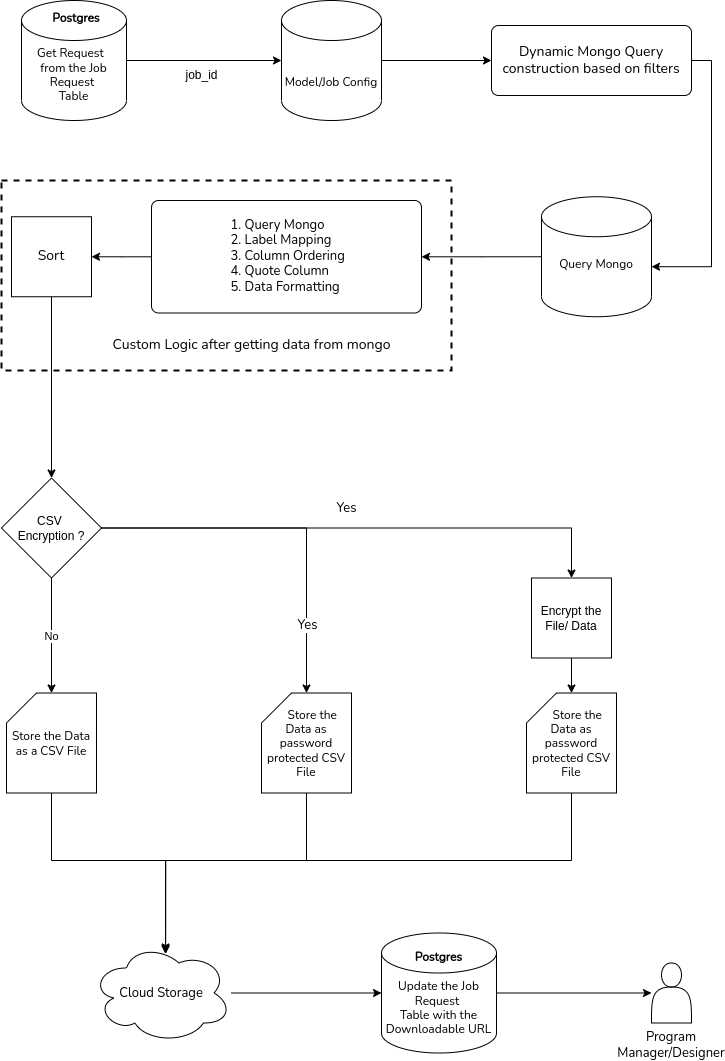

The diagram above was exported from draw.io. Its source (the exported page's mxGraphModel, read from the mxfile embedded in the PNG):
<mxGraphModel dx="2021" dy="655" grid="1" gridSize="10" guides="1" tooltips="1" connect="1" arrows="1" fold="1" page="1" pageScale="1" pageWidth="827" pageHeight="1169" math="0" shadow="0">
  <root>
    <mxCell id="WIyWlLk6GJQsqaUBKTNV-0" />
    <mxCell id="WIyWlLk6GJQsqaUBKTNV-1" parent="WIyWlLk6GJQsqaUBKTNV-0" />
    <mxCell id="HkZIHNYEBdRHPhVBIey9-58" style="edgeStyle=orthogonalEdgeStyle;rounded=0;orthogonalLoop=1;jettySize=auto;html=1;exitX=0;exitY=0.5;exitDx=0;exitDy=0;exitPerimeter=0;" edge="1" parent="WIyWlLk6GJQsqaUBKTNV-1" source="HkZIHNYEBdRHPhVBIey9-59" target="HkZIHNYEBdRHPhVBIey9-67">
      <mxGeometry relative="1" as="geometry" />
    </mxCell>
    <mxCell id="HkZIHNYEBdRHPhVBIey9-59" value="&lt;br&gt;&lt;font data-font-src=&quot;https://fonts.googleapis.com/css?family=Nunito&quot; face=&quot;Nunito&quot;&gt;Query Mongo&lt;/font&gt;" style="strokeWidth=1;html=1;shape=mxgraph.flowchart.database;whiteSpace=wrap;" vertex="1" parent="WIyWlLk6GJQsqaUBKTNV-1">
      <mxGeometry x="450" y="376.25" width="110" height="120" as="geometry" />
    </mxCell>
    <mxCell id="HkZIHNYEBdRHPhVBIey9-60" style="edgeStyle=orthogonalEdgeStyle;rounded=0;orthogonalLoop=1;jettySize=auto;html=1;entryX=0;entryY=0.5;entryDx=0;entryDy=0;entryPerimeter=0;fontFamily=Nunito;fontSource=https%3A%2F%2Ffonts.googleapis.com%2Fcss%3Ffamily%3DNunito;" edge="1" parent="WIyWlLk6GJQsqaUBKTNV-1" source="HkZIHNYEBdRHPhVBIey9-61" target="HkZIHNYEBdRHPhVBIey9-63">
      <mxGeometry relative="1" as="geometry" />
    </mxCell>
    <mxCell id="HkZIHNYEBdRHPhVBIey9-61" value="&lt;span style=&quot;font-size: 12px; font-style: normal; font-variant-ligatures: normal; font-variant-caps: normal; letter-spacing: normal; orphans: 2; text-indent: 0px; text-transform: none; widows: 2; word-spacing: 0px; -webkit-text-stroke-width: 0px; text-decoration-thickness: initial; text-decoration-style: initial; text-decoration-color: initial; float: none; display: inline !important;&quot;&gt;&lt;br&gt;&lt;br&gt;Get Request&amp;nbsp; &lt;br&gt;from the Job Request&amp;nbsp;&lt;/span&gt;&lt;br style=&quot;border-color: var(--border-color); font-size: 12px; font-style: normal; font-variant-ligatures: normal; font-variant-caps: normal; font-weight: 400; letter-spacing: normal; orphans: 2; text-indent: 0px; text-transform: none; widows: 2; word-spacing: 0px; -webkit-text-stroke-width: 0px; text-decoration-thickness: initial; text-decoration-style: initial; text-decoration-color: initial;&quot;&gt;&lt;span style=&quot;font-size: 12px; font-style: normal; font-variant-ligatures: normal; font-variant-caps: normal; font-weight: 400; letter-spacing: normal; orphans: 2; text-indent: 0px; text-transform: none; widows: 2; word-spacing: 0px; -webkit-text-stroke-width: 0px; text-decoration-thickness: initial; text-decoration-style: initial; text-decoration-color: initial; float: none; display: inline !important;&quot;&gt;Table&lt;/span&gt;" style="strokeWidth=1;html=1;shape=mxgraph.flowchart.database;whiteSpace=wrap;fontFamily=Nunito;fontSource=https%3A%2F%2Ffonts.googleapis.com%2Fcss%3Ffamily%3DNunito;verticalAlign=middle;align=center;horizontal=1;fontColor=default;labelBackgroundColor=none;labelBorderColor=none;" vertex="1" parent="WIyWlLk6GJQsqaUBKTNV-1">
      <mxGeometry x="-70" y="180" width="105" height="120" as="geometry" />
    </mxCell>
    <mxCell id="HkZIHNYEBdRHPhVBIey9-62" style="edgeStyle=orthogonalEdgeStyle;rounded=0;orthogonalLoop=1;jettySize=auto;html=1;" edge="1" parent="WIyWlLk6GJQsqaUBKTNV-1" source="HkZIHNYEBdRHPhVBIey9-63" target="HkZIHNYEBdRHPhVBIey9-65">
      <mxGeometry relative="1" as="geometry" />
    </mxCell>
    <mxCell id="HkZIHNYEBdRHPhVBIey9-63" value="&lt;span style=&quot;font-size: 12px; font-style: normal; font-variant-ligatures: normal; font-variant-caps: normal; letter-spacing: normal; orphans: 2; text-indent: 0px; text-transform: none; widows: 2; word-spacing: 0px; -webkit-text-stroke-width: 0px; text-decoration-thickness: initial; text-decoration-style: initial; text-decoration-color: initial; float: none; display: inline !important;&quot;&gt;&lt;b style=&quot;&quot;&gt;&lt;font data-font-src=&quot;https://fonts.googleapis.com/css?family=Nunito&quot; face=&quot;Nunito&quot;&gt;&lt;br&gt;&lt;/font&gt;&lt;/b&gt;&lt;br&gt;&lt;br&gt;&lt;div style=&quot;&quot;&gt;&lt;span style=&quot;font-family: Nunito; background-color: initial;&quot;&gt;Model/Job Config&lt;/span&gt;&lt;/div&gt;&lt;/span&gt;" style="strokeWidth=1;html=1;shape=mxgraph.flowchart.database;whiteSpace=wrap;fontColor=default;labelBackgroundColor=none;labelBorderColor=none;" vertex="1" parent="WIyWlLk6GJQsqaUBKTNV-1">
      <mxGeometry x="190" y="180" width="100" height="120" as="geometry" />
    </mxCell>
    <mxCell id="HkZIHNYEBdRHPhVBIey9-64" style="edgeStyle=orthogonalEdgeStyle;rounded=0;orthogonalLoop=1;jettySize=auto;html=1;entryX=1;entryY=0.583;entryDx=0;entryDy=0;entryPerimeter=0;exitX=1;exitY=0.5;exitDx=0;exitDy=0;" edge="1" parent="WIyWlLk6GJQsqaUBKTNV-1" source="HkZIHNYEBdRHPhVBIey9-65" target="HkZIHNYEBdRHPhVBIey9-59">
      <mxGeometry relative="1" as="geometry">
        <mxPoint x="510" y="392.5" as="sourcePoint" />
      </mxGeometry>
    </mxCell>
    <mxCell id="HkZIHNYEBdRHPhVBIey9-65" value="&lt;span style=&quot;&quot;&gt;&lt;font style=&quot;font-size: 14px;&quot; data-font-src=&quot;https://fonts.googleapis.com/css?family=Nunito&quot; face=&quot;Nunito&quot;&gt;Dynamic Mongo Query construction based on filters&lt;/font&gt;&lt;/span&gt;" style="rounded=1;whiteSpace=wrap;html=1;absoluteArcSize=1;arcSize=14;strokeWidth=1;" vertex="1" parent="WIyWlLk6GJQsqaUBKTNV-1">
      <mxGeometry x="400" y="205" width="200" height="70" as="geometry" />
    </mxCell>
    <mxCell id="HkZIHNYEBdRHPhVBIey9-66" style="edgeStyle=orthogonalEdgeStyle;rounded=0;orthogonalLoop=1;jettySize=auto;html=1;entryX=1;entryY=0.5;entryDx=0;entryDy=0;" edge="1" parent="WIyWlLk6GJQsqaUBKTNV-1" source="HkZIHNYEBdRHPhVBIey9-67" target="HkZIHNYEBdRHPhVBIey9-84">
      <mxGeometry relative="1" as="geometry">
        <mxPoint x="15" y="452.5" as="targetPoint" />
      </mxGeometry>
    </mxCell>
    <mxCell id="HkZIHNYEBdRHPhVBIey9-67" value="&lt;blockquote style=&quot;margin: 0 0 0 40px; border: none; padding: 0px;&quot;&gt;&lt;/blockquote&gt;&lt;span style=&quot;font-family: Nunito; background-color: initial; font-size: 13px;&quot;&gt;&lt;div style=&quot;text-align: left;&quot;&gt;&lt;span style=&quot;white-space: pre;&quot;&gt; &lt;/span&gt;1. Query Mongo&lt;/div&gt;&lt;div style=&quot;text-align: left;&quot;&gt;&lt;span style=&quot;white-space: pre;&quot;&gt; &lt;/span&gt;2. Label Mapping&lt;/div&gt;&lt;div style=&quot;text-align: left;&quot;&gt;&lt;span style=&quot;white-space: pre;&quot;&gt; &lt;/span&gt;3. Column Ordering&lt;/div&gt;&lt;div style=&quot;text-align: left;&quot;&gt;&lt;span style=&quot;white-space: pre;&quot;&gt; &lt;/span&gt;4. Quote Column&lt;/div&gt;&lt;div style=&quot;text-align: left;&quot;&gt;&lt;span style=&quot;white-space: pre;&quot;&gt; &lt;/span&gt;5. Data Formatting&lt;/div&gt;&lt;/span&gt;" style="rounded=1;whiteSpace=wrap;html=1;absoluteArcSize=1;arcSize=14;strokeWidth=1;align=center;" vertex="1" parent="WIyWlLk6GJQsqaUBKTNV-1">
      <mxGeometry x="60" y="380" width="270" height="112.5" as="geometry" />
    </mxCell>
    <mxCell id="HkZIHNYEBdRHPhVBIey9-68" value="&lt;font style=&quot;font-size: 14px;&quot; data-font-src=&quot;https://fonts.googleapis.com/css?family=Nunito&quot; face=&quot;Nunito&quot;&gt;Custom Logic after getting data from mongo&lt;/font&gt;" style="text;html=1;align=center;verticalAlign=middle;resizable=0;points=[];autosize=1;strokeColor=none;fillColor=none;" vertex="1" parent="WIyWlLk6GJQsqaUBKTNV-1">
      <mxGeometry x="10" y="510" width="300" height="30" as="geometry" />
    </mxCell>
    <mxCell id="HkZIHNYEBdRHPhVBIey9-69" style="edgeStyle=orthogonalEdgeStyle;rounded=0;orthogonalLoop=1;jettySize=auto;html=1;entryX=0.529;entryY=0.11;entryDx=0;entryDy=0;entryPerimeter=0;fontFamily=Nunito;fontSource=https%3A%2F%2Ffonts.googleapis.com%2Fcss%3Ffamily%3DNunito;fontSize=13;fontColor=default;" edge="1" parent="WIyWlLk6GJQsqaUBKTNV-1" source="HkZIHNYEBdRHPhVBIey9-70" target="HkZIHNYEBdRHPhVBIey9-80">
      <mxGeometry relative="1" as="geometry">
        <Array as="points">
          <mxPoint x="-40" y="1040" />
          <mxPoint x="74" y="1040" />
        </Array>
      </mxGeometry>
    </mxCell>
    <mxCell id="HkZIHNYEBdRHPhVBIey9-70" value="&lt;font data-font-src=&quot;https://fonts.googleapis.com/css?family=Nunito&quot; face=&quot;Nunito&quot;&gt;Store the Data as a CSV File&lt;/font&gt;" style="shape=card;whiteSpace=wrap;html=1;" vertex="1" parent="WIyWlLk6GJQsqaUBKTNV-1">
      <mxGeometry x="-85" y="872.5" width="90" height="100" as="geometry" />
    </mxCell>
    <mxCell id="HkZIHNYEBdRHPhVBIey9-71" style="edgeStyle=orthogonalEdgeStyle;rounded=0;orthogonalLoop=1;jettySize=auto;html=1;" edge="1" parent="WIyWlLk6GJQsqaUBKTNV-1" source="HkZIHNYEBdRHPhVBIey9-75" target="HkZIHNYEBdRHPhVBIey9-77">
      <mxGeometry relative="1" as="geometry" />
    </mxCell>
    <mxCell id="HkZIHNYEBdRHPhVBIey9-72" value="Yes" style="edgeLabel;html=1;align=center;verticalAlign=middle;resizable=0;points=[];fontSize=13;fontFamily=Nunito;fontColor=default;" vertex="1" connectable="0" parent="HkZIHNYEBdRHPhVBIey9-71">
      <mxGeometry x="0.6324" relative="1" as="geometry">
        <mxPoint as="offset" />
      </mxGeometry>
    </mxCell>
    <mxCell id="HkZIHNYEBdRHPhVBIey9-73" value="No" style="edgeStyle=orthogonalEdgeStyle;rounded=0;orthogonalLoop=1;jettySize=auto;html=1;exitX=0.5;exitY=1;exitDx=0;exitDy=0;exitPerimeter=0;entryX=0.5;entryY=0;entryDx=0;entryDy=0;entryPerimeter=0;" edge="1" parent="WIyWlLk6GJQsqaUBKTNV-1" source="HkZIHNYEBdRHPhVBIey9-75" target="HkZIHNYEBdRHPhVBIey9-70">
      <mxGeometry relative="1" as="geometry" />
    </mxCell>
    <mxCell id="HkZIHNYEBdRHPhVBIey9-74" style="edgeStyle=orthogonalEdgeStyle;rounded=0;orthogonalLoop=1;jettySize=auto;html=1;exitX=1;exitY=0.5;exitDx=0;exitDy=0;exitPerimeter=0;entryX=0.5;entryY=0;entryDx=0;entryDy=0;" edge="1" parent="WIyWlLk6GJQsqaUBKTNV-1" source="HkZIHNYEBdRHPhVBIey9-75" target="HkZIHNYEBdRHPhVBIey9-91">
      <mxGeometry relative="1" as="geometry">
        <mxPoint x="480" y="740" as="targetPoint" />
        <Array as="points">
          <mxPoint x="480" y="708" />
        </Array>
      </mxGeometry>
    </mxCell>
    <mxCell id="HkZIHNYEBdRHPhVBIey9-75" value="CSV &lt;br&gt;Encryption ?" style="strokeWidth=1;html=1;shape=mxgraph.flowchart.decision;whiteSpace=wrap;" vertex="1" parent="WIyWlLk6GJQsqaUBKTNV-1">
      <mxGeometry x="-90" y="657.5" width="100" height="100" as="geometry" />
    </mxCell>
    <mxCell id="HkZIHNYEBdRHPhVBIey9-76" style="edgeStyle=orthogonalEdgeStyle;rounded=0;orthogonalLoop=1;jettySize=auto;html=1;exitX=0.5;exitY=1;exitDx=0;exitDy=0;exitPerimeter=0;entryX=0.529;entryY=0.09;entryDx=0;entryDy=0;entryPerimeter=0;" edge="1" parent="WIyWlLk6GJQsqaUBKTNV-1" source="HkZIHNYEBdRHPhVBIey9-77" target="HkZIHNYEBdRHPhVBIey9-80">
      <mxGeometry relative="1" as="geometry">
        <mxPoint x="80" y="1122.5" as="targetPoint" />
        <Array as="points">
          <mxPoint x="215" y="1040" />
          <mxPoint x="74" y="1040" />
        </Array>
      </mxGeometry>
    </mxCell>
    <mxCell id="HkZIHNYEBdRHPhVBIey9-77" value="&lt;font data-font-src=&quot;https://fonts.googleapis.com/css?family=Nunito&quot; face=&quot;Nunito&quot;&gt;&amp;nbsp; &amp;nbsp; Store the Data as password protected CSV File&lt;/font&gt;" style="shape=card;whiteSpace=wrap;html=1;" vertex="1" parent="WIyWlLk6GJQsqaUBKTNV-1">
      <mxGeometry x="170" y="872.5" width="90" height="100" as="geometry" />
    </mxCell>
    <mxCell id="HkZIHNYEBdRHPhVBIey9-78" style="edgeStyle=orthogonalEdgeStyle;rounded=0;orthogonalLoop=1;jettySize=auto;html=1;exitX=0.5;exitY=1;exitDx=0;exitDy=0;" edge="1" parent="WIyWlLk6GJQsqaUBKTNV-1" source="HkZIHNYEBdRHPhVBIey9-84" target="HkZIHNYEBdRHPhVBIey9-75">
      <mxGeometry relative="1" as="geometry">
        <mxPoint x="-15" y="707.5" as="sourcePoint" />
      </mxGeometry>
    </mxCell>
    <mxCell id="HkZIHNYEBdRHPhVBIey9-79" style="edgeStyle=orthogonalEdgeStyle;rounded=0;orthogonalLoop=1;jettySize=auto;html=1;entryX=0;entryY=0.5;entryDx=0;entryDy=0;entryPerimeter=0;fontFamily=Nunito;fontSource=https%3A%2F%2Ffonts.googleapis.com%2Fcss%3Ffamily%3DNunito;fontSize=13;fontColor=default;" edge="1" parent="WIyWlLk6GJQsqaUBKTNV-1" source="HkZIHNYEBdRHPhVBIey9-80" target="HkZIHNYEBdRHPhVBIey9-82">
      <mxGeometry relative="1" as="geometry" />
    </mxCell>
    <mxCell id="HkZIHNYEBdRHPhVBIey9-80" value="&lt;font data-font-src=&quot;https://fonts.googleapis.com/css?family=Nunito&quot; face=&quot;Nunito&quot; style=&quot;font-size: 13px;&quot;&gt;Cloud Storage&lt;/font&gt;" style="ellipse;shape=cloud;whiteSpace=wrap;html=1;verticalAlign=middle;labelPosition=center;verticalLabelPosition=middle;align=center;fontSize=13;" vertex="1" parent="WIyWlLk6GJQsqaUBKTNV-1">
      <mxGeometry y="1122.5" width="140" height="100" as="geometry" />
    </mxCell>
    <mxCell id="HkZIHNYEBdRHPhVBIey9-81" style="edgeStyle=orthogonalEdgeStyle;rounded=0;orthogonalLoop=1;jettySize=auto;html=1;fontFamily=Nunito;fontSource=https%3A%2F%2Ffonts.googleapis.com%2Fcss%3Ffamily%3DNunito;fontSize=13;fontColor=default;" edge="1" parent="WIyWlLk6GJQsqaUBKTNV-1" source="HkZIHNYEBdRHPhVBIey9-82" target="HkZIHNYEBdRHPhVBIey9-86">
      <mxGeometry relative="1" as="geometry" />
    </mxCell>
    <mxCell id="HkZIHNYEBdRHPhVBIey9-82" value="&lt;font data-font-src=&quot;https://fonts.googleapis.com/css?family=Nunito&quot; face=&quot;Nunito&quot;&gt;&lt;span style=&quot;font-size: 12px; font-style: normal; font-variant-ligatures: normal; font-variant-caps: normal; letter-spacing: normal; orphans: 2; text-align: center; text-indent: 0px; text-transform: none; widows: 2; word-spacing: 0px; -webkit-text-stroke-width: 0px; text-decoration-thickness: initial; text-decoration-style: initial; text-decoration-color: initial; float: none; display: inline !important;&quot;&gt;&lt;b style=&quot;&quot;&gt;Postgres&lt;/b&gt;&lt;br&gt;&lt;br&gt;Update the Job Request&amp;nbsp;&lt;/span&gt;&lt;br style=&quot;border-color: var(--border-color); font-size: 12px; font-style: normal; font-variant-ligatures: normal; font-variant-caps: normal; font-weight: 400; letter-spacing: normal; orphans: 2; text-align: center; text-indent: 0px; text-transform: none; widows: 2; word-spacing: 0px; -webkit-text-stroke-width: 0px; text-decoration-thickness: initial; text-decoration-style: initial; text-decoration-color: initial;&quot;&gt;&lt;span style=&quot;font-size: 12px; font-style: normal; font-variant-ligatures: normal; font-variant-caps: normal; font-weight: 400; letter-spacing: normal; orphans: 2; text-align: center; text-indent: 0px; text-transform: none; widows: 2; word-spacing: 0px; -webkit-text-stroke-width: 0px; text-decoration-thickness: initial; text-decoration-style: initial; text-decoration-color: initial; float: none; display: inline !important;&quot;&gt;Table with the Downloadable URL&lt;/span&gt;&lt;/font&gt;" style="strokeWidth=1;html=1;shape=mxgraph.flowchart.database;whiteSpace=wrap;fontColor=default;labelBackgroundColor=none;labelBorderColor=none;" vertex="1" parent="WIyWlLk6GJQsqaUBKTNV-1">
      <mxGeometry x="290" y="1112.5" width="115" height="120" as="geometry" />
    </mxCell>
    <mxCell id="HkZIHNYEBdRHPhVBIey9-83" value="&lt;b&gt;Postgres&lt;/b&gt;" style="text;html=1;strokeColor=none;fillColor=none;align=center;verticalAlign=middle;whiteSpace=wrap;rounded=0;fontFamily=Nunito;fontSource=https%3A%2F%2Ffonts.googleapis.com%2Fcss%3Ffamily%3DNunito;" vertex="1" parent="WIyWlLk6GJQsqaUBKTNV-1">
      <mxGeometry x="-45" y="182.5" width="60" height="30" as="geometry" />
    </mxCell>
    <mxCell id="HkZIHNYEBdRHPhVBIey9-84" value="Sort" style="whiteSpace=wrap;html=1;aspect=fixed;labelBackgroundColor=none;labelBorderColor=none;fontFamily=Nunito;fontSource=https%3A%2F%2Ffonts.googleapis.com%2Fcss%3Ffamily%3DNunito;fontSize=14;fontColor=default;" vertex="1" parent="WIyWlLk6GJQsqaUBKTNV-1">
      <mxGeometry x="-80" y="396.25" width="80" height="80" as="geometry" />
    </mxCell>
    <mxCell id="HkZIHNYEBdRHPhVBIey9-85" value="" style="rounded=0;whiteSpace=wrap;html=1;labelBackgroundColor=none;labelBorderColor=none;fontFamily=Nunito;fontSource=https%3A%2F%2Ffonts.googleapis.com%2Fcss%3Ffamily%3DNunito;fontSize=13;fontColor=default;fillColor=none;dashed=1;strokeWidth=2;" vertex="1" parent="WIyWlLk6GJQsqaUBKTNV-1">
      <mxGeometry x="-90" y="360" width="450" height="190" as="geometry" />
    </mxCell>
    <mxCell id="HkZIHNYEBdRHPhVBIey9-86" value="Program Manager/Designer" style="shape=actor;whiteSpace=wrap;html=1;labelBackgroundColor=none;labelBorderColor=none;strokeWidth=1;fontFamily=Nunito;fontSource=https%3A%2F%2Ffonts.googleapis.com%2Fcss%3Ffamily%3DNunito;fontSize=13;fontColor=default;fillColor=none;labelPosition=center;verticalLabelPosition=bottom;align=center;verticalAlign=top;" vertex="1" parent="WIyWlLk6GJQsqaUBKTNV-1">
      <mxGeometry x="560" y="1142.5" width="40" height="60" as="geometry" />
    </mxCell>
    <mxCell id="HkZIHNYEBdRHPhVBIey9-87" value="job_id" style="text;html=1;align=center;verticalAlign=middle;resizable=0;points=[];autosize=1;strokeColor=none;fillColor=none;" vertex="1" parent="WIyWlLk6GJQsqaUBKTNV-1">
      <mxGeometry x="80" y="240" width="60" height="30" as="geometry" />
    </mxCell>
    <mxCell id="HkZIHNYEBdRHPhVBIey9-88" style="edgeStyle=orthogonalEdgeStyle;rounded=0;orthogonalLoop=1;jettySize=auto;html=1;entryX=0.529;entryY=0.105;entryDx=0;entryDy=0;entryPerimeter=0;" edge="1" parent="WIyWlLk6GJQsqaUBKTNV-1" source="HkZIHNYEBdRHPhVBIey9-89" target="HkZIHNYEBdRHPhVBIey9-80">
      <mxGeometry relative="1" as="geometry">
        <Array as="points">
          <mxPoint x="480" y="1040" />
          <mxPoint x="74" y="1040" />
        </Array>
      </mxGeometry>
    </mxCell>
    <mxCell id="HkZIHNYEBdRHPhVBIey9-89" value="&lt;font data-font-src=&quot;https://fonts.googleapis.com/css?family=Nunito&quot; face=&quot;Nunito&quot;&gt;&amp;nbsp; &amp;nbsp; Store the Data as password protected CSV File&lt;/font&gt;" style="shape=card;whiteSpace=wrap;html=1;" vertex="1" parent="WIyWlLk6GJQsqaUBKTNV-1">
      <mxGeometry x="435" y="872.5" width="90" height="100" as="geometry" />
    </mxCell>
    <mxCell id="HkZIHNYEBdRHPhVBIey9-90" style="edgeStyle=orthogonalEdgeStyle;rounded=0;orthogonalLoop=1;jettySize=auto;html=1;exitX=0.5;exitY=1;exitDx=0;exitDy=0;" edge="1" parent="WIyWlLk6GJQsqaUBKTNV-1" source="HkZIHNYEBdRHPhVBIey9-91" target="HkZIHNYEBdRHPhVBIey9-89">
      <mxGeometry relative="1" as="geometry" />
    </mxCell>
    <mxCell id="HkZIHNYEBdRHPhVBIey9-91" value="Encrypt the File/ Data" style="whiteSpace=wrap;html=1;aspect=fixed;" vertex="1" parent="WIyWlLk6GJQsqaUBKTNV-1">
      <mxGeometry x="440" y="757.5" width="80" height="80" as="geometry" />
    </mxCell>
    <mxCell id="HkZIHNYEBdRHPhVBIey9-92" value="Yes" style="edgeLabel;html=1;align=center;verticalAlign=middle;resizable=0;points=[];fontSize=13;fontFamily=Nunito;fontColor=default;" vertex="1" connectable="0" parent="WIyWlLk6GJQsqaUBKTNV-1">
      <mxGeometry x="-15" y="770" as="geometry">
        <mxPoint x="269" y="-83" as="offset" />
      </mxGeometry>
    </mxCell>
  </root>
</mxGraphModel>